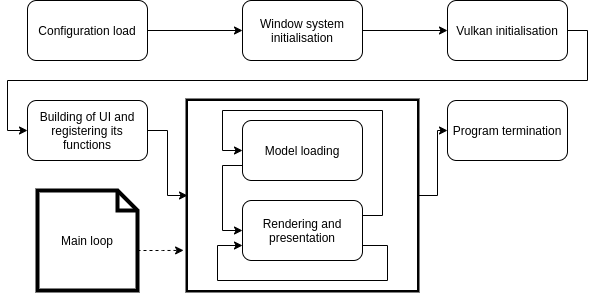

The diagram above was exported from draw.io. Its source (the exported page's mxGraphModel, read from the mxfile embedded in the PNG):
<mxGraphModel dx="2062" dy="1153" grid="1" gridSize="10" guides="1" tooltips="1" connect="1" arrows="1" fold="1" page="1" pageScale="1" pageWidth="827" pageHeight="1169" math="0" shadow="0">
  <root>
    <mxCell id="0" />
    <mxCell id="1" parent="0" />
    <mxCell id="nFP8XU0Gng1b6KnG38bL-7" style="edgeStyle=orthogonalEdgeStyle;rounded=0;orthogonalLoop=1;jettySize=auto;html=1;exitX=1;exitY=0.5;exitDx=0;exitDy=0;entryX=0;entryY=0.5;entryDx=0;entryDy=0;" parent="1" source="nFP8XU0Gng1b6KnG38bL-1" target="nFP8XU0Gng1b6KnG38bL-2" edge="1">
      <mxGeometry relative="1" as="geometry" />
    </mxCell>
    <mxCell id="nFP8XU0Gng1b6KnG38bL-1" value="Configuration load" style="rounded=1;whiteSpace=wrap;html=1;" parent="1" vertex="1">
      <mxGeometry x="150" y="120" width="120" height="60" as="geometry" />
    </mxCell>
    <mxCell id="nFP8XU0Gng1b6KnG38bL-8" style="edgeStyle=orthogonalEdgeStyle;rounded=0;orthogonalLoop=1;jettySize=auto;html=1;exitX=1;exitY=0.5;exitDx=0;exitDy=0;entryX=0;entryY=0.5;entryDx=0;entryDy=0;" parent="1" source="nFP8XU0Gng1b6KnG38bL-2" target="nFP8XU0Gng1b6KnG38bL-3" edge="1">
      <mxGeometry relative="1" as="geometry" />
    </mxCell>
    <mxCell id="nFP8XU0Gng1b6KnG38bL-2" value="Window system initialisation" style="rounded=1;whiteSpace=wrap;html=1;" parent="1" vertex="1">
      <mxGeometry x="365" y="120" width="120" height="60" as="geometry" />
    </mxCell>
    <mxCell id="nFP8XU0Gng1b6KnG38bL-9" style="edgeStyle=orthogonalEdgeStyle;rounded=0;orthogonalLoop=1;jettySize=auto;html=1;exitX=1;exitY=0.5;exitDx=0;exitDy=0;entryX=0;entryY=0.5;entryDx=0;entryDy=0;" parent="1" source="nFP8XU0Gng1b6KnG38bL-3" target="nFP8XU0Gng1b6KnG38bL-4" edge="1">
      <mxGeometry relative="1" as="geometry" />
    </mxCell>
    <mxCell id="nFP8XU0Gng1b6KnG38bL-3" value="Vulkan initialisation" style="rounded=1;whiteSpace=wrap;html=1;" parent="1" vertex="1">
      <mxGeometry x="570" y="120" width="120" height="60" as="geometry" />
    </mxCell>
    <mxCell id="nFP8XU0Gng1b6KnG38bL-18" style="edgeStyle=orthogonalEdgeStyle;rounded=0;orthogonalLoop=1;jettySize=auto;html=1;exitX=1;exitY=0.5;exitDx=0;exitDy=0;entryX=0;entryY=0.5;entryDx=0;entryDy=0;" parent="1" source="nFP8XU0Gng1b6KnG38bL-4" target="nFP8XU0Gng1b6KnG38bL-10" edge="1">
      <mxGeometry relative="1" as="geometry" />
    </mxCell>
    <mxCell id="nFP8XU0Gng1b6KnG38bL-4" value="Building of UI and registering its functions" style="rounded=1;whiteSpace=wrap;html=1;" parent="1" vertex="1">
      <mxGeometry x="150" y="220" width="120" height="60" as="geometry" />
    </mxCell>
    <mxCell id="nFP8XU0Gng1b6KnG38bL-16" value="" style="group;strokeWidth=4;strokeColor=#000000;" parent="1" vertex="1" connectable="0">
      <mxGeometry x="310" y="220" width="230" height="190" as="geometry" />
    </mxCell>
    <mxCell id="nFP8XU0Gng1b6KnG38bL-10" value="" style="rounded=0;whiteSpace=wrap;html=1;" parent="nFP8XU0Gng1b6KnG38bL-16" vertex="1">
      <mxGeometry width="230" height="190" as="geometry" />
    </mxCell>
    <mxCell id="nFP8XU0Gng1b6KnG38bL-5" value="Model loading" style="rounded=1;whiteSpace=wrap;html=1;" parent="nFP8XU0Gng1b6KnG38bL-16" vertex="1">
      <mxGeometry x="55" y="20" width="120" height="60" as="geometry" />
    </mxCell>
    <mxCell id="nFP8XU0Gng1b6KnG38bL-14" style="edgeStyle=orthogonalEdgeStyle;rounded=0;orthogonalLoop=1;jettySize=auto;html=1;exitX=1;exitY=0.25;exitDx=0;exitDy=0;entryX=0;entryY=0.5;entryDx=0;entryDy=0;" parent="nFP8XU0Gng1b6KnG38bL-16" source="nFP8XU0Gng1b6KnG38bL-6" target="nFP8XU0Gng1b6KnG38bL-5" edge="1">
      <mxGeometry relative="1" as="geometry">
        <Array as="points">
          <mxPoint x="195" y="115" />
          <mxPoint x="195" y="10" />
          <mxPoint x="35" y="10" />
          <mxPoint x="35" y="50" />
        </Array>
      </mxGeometry>
    </mxCell>
    <mxCell id="nFP8XU0Gng1b6KnG38bL-6" value="Rendering and presentation" style="rounded=1;whiteSpace=wrap;html=1;" parent="nFP8XU0Gng1b6KnG38bL-16" vertex="1">
      <mxGeometry x="55" y="100" width="120" height="60" as="geometry" />
    </mxCell>
    <mxCell id="nFP8XU0Gng1b6KnG38bL-15" style="edgeStyle=orthogonalEdgeStyle;rounded=0;orthogonalLoop=1;jettySize=auto;html=1;exitX=0;exitY=0.75;exitDx=0;exitDy=0;entryX=0;entryY=0.5;entryDx=0;entryDy=0;" parent="nFP8XU0Gng1b6KnG38bL-16" source="nFP8XU0Gng1b6KnG38bL-5" target="nFP8XU0Gng1b6KnG38bL-6" edge="1">
      <mxGeometry relative="1" as="geometry" />
    </mxCell>
    <mxCell id="nFP8XU0Gng1b6KnG38bL-13" style="edgeStyle=orthogonalEdgeStyle;rounded=0;orthogonalLoop=1;jettySize=auto;html=1;exitX=1;exitY=0.75;exitDx=0;exitDy=0;entryX=0;entryY=0.75;entryDx=0;entryDy=0;" parent="nFP8XU0Gng1b6KnG38bL-16" source="nFP8XU0Gng1b6KnG38bL-6" target="nFP8XU0Gng1b6KnG38bL-6" edge="1">
      <mxGeometry relative="1" as="geometry">
        <Array as="points">
          <mxPoint x="200" y="145" />
          <mxPoint x="200" y="180" />
          <mxPoint x="30" y="180" />
          <mxPoint x="30" y="145" />
        </Array>
      </mxGeometry>
    </mxCell>
    <mxCell id="nFP8XU0Gng1b6KnG38bL-19" value="Program termination" style="rounded=1;whiteSpace=wrap;html=1;" parent="1" vertex="1">
      <mxGeometry x="570" y="220" width="120" height="60" as="geometry" />
    </mxCell>
    <mxCell id="nFP8XU0Gng1b6KnG38bL-20" style="edgeStyle=orthogonalEdgeStyle;rounded=0;orthogonalLoop=1;jettySize=auto;html=1;exitX=1;exitY=0.5;exitDx=0;exitDy=0;entryX=0;entryY=0.5;entryDx=0;entryDy=0;" parent="1" source="nFP8XU0Gng1b6KnG38bL-10" target="nFP8XU0Gng1b6KnG38bL-19" edge="1">
      <mxGeometry relative="1" as="geometry" />
    </mxCell>
    <mxCell id="ep7TnoRbfSIpOYrhMkjL-5" style="edgeStyle=orthogonalEdgeStyle;rounded=0;orthogonalLoop=1;jettySize=auto;html=1;exitX=0;exitY=0;exitDx=100;exitDy=60;exitPerimeter=0;entryX=-0.017;entryY=0.789;entryDx=0;entryDy=0;entryPerimeter=0;dashed=1;" edge="1" parent="1" source="ep7TnoRbfSIpOYrhMkjL-4" target="nFP8XU0Gng1b6KnG38bL-10">
      <mxGeometry relative="1" as="geometry" />
    </mxCell>
    <mxCell id="ep7TnoRbfSIpOYrhMkjL-4" value="Main loop" style="shape=note;size=20;whiteSpace=wrap;html=1;rounded=1;strokeColor=#000000;strokeWidth=4;" vertex="1" parent="1">
      <mxGeometry x="160" y="310" width="100" height="100" as="geometry" />
    </mxCell>
  </root>
</mxGraphModel>